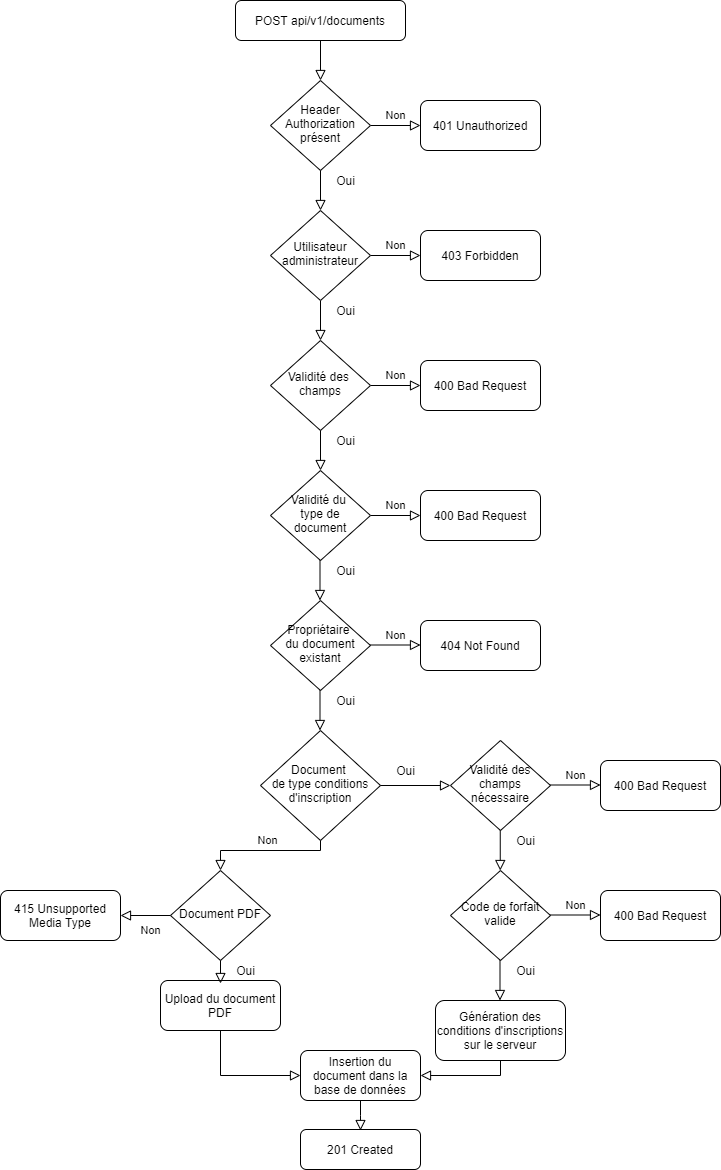

The diagram above was exported from draw.io. Its source (the exported page's mxGraphModel, read from the mxfile embedded in the PNG):
<mxGraphModel dx="1182" dy="707" grid="1" gridSize="10" guides="1" tooltips="1" connect="1" arrows="1" fold="1" page="1" pageScale="1" pageWidth="827" pageHeight="1169" math="0" shadow="0">
  <root>
    <mxCell id="WIyWlLk6GJQsqaUBKTNV-0" />
    <mxCell id="WIyWlLk6GJQsqaUBKTNV-1" parent="WIyWlLk6GJQsqaUBKTNV-0" />
    <mxCell id="WIyWlLk6GJQsqaUBKTNV-2" value="" style="rounded=0;html=1;jettySize=auto;orthogonalLoop=1;fontSize=11;endArrow=block;endFill=0;endSize=8;strokeWidth=1;shadow=0;labelBackgroundColor=none;edgeStyle=orthogonalEdgeStyle;" parent="WIyWlLk6GJQsqaUBKTNV-1" target="WIyWlLk6GJQsqaUBKTNV-6" edge="1">
      <mxGeometry relative="1" as="geometry">
        <mxPoint x="320" y="300" as="sourcePoint" />
      </mxGeometry>
    </mxCell>
    <mxCell id="WIyWlLk6GJQsqaUBKTNV-3" value="POST api/v1/documents" style="rounded=1;whiteSpace=wrap;html=1;fontSize=12;glass=0;strokeWidth=1;shadow=0;" parent="WIyWlLk6GJQsqaUBKTNV-1" vertex="1">
      <mxGeometry x="235" width="170" height="40" as="geometry" />
    </mxCell>
    <mxCell id="WIyWlLk6GJQsqaUBKTNV-5" value="Non" style="edgeStyle=orthogonalEdgeStyle;rounded=0;html=1;jettySize=auto;orthogonalLoop=1;fontSize=11;endArrow=block;endFill=0;endSize=8;strokeWidth=1;shadow=0;labelBackgroundColor=none;" parent="WIyWlLk6GJQsqaUBKTNV-1" source="WIyWlLk6GJQsqaUBKTNV-6" target="WIyWlLk6GJQsqaUBKTNV-7" edge="1">
      <mxGeometry y="10" relative="1" as="geometry">
        <mxPoint as="offset" />
      </mxGeometry>
    </mxCell>
    <mxCell id="WIyWlLk6GJQsqaUBKTNV-6" value="Validité des &lt;br&gt;champs" style="rhombus;whiteSpace=wrap;html=1;shadow=0;fontFamily=Helvetica;fontSize=12;align=center;strokeWidth=1;spacing=6;spacingTop=-4;" parent="WIyWlLk6GJQsqaUBKTNV-1" vertex="1">
      <mxGeometry x="270" y="340" width="100" height="90" as="geometry" />
    </mxCell>
    <mxCell id="WIyWlLk6GJQsqaUBKTNV-7" value="400 Bad Request" style="rounded=1;whiteSpace=wrap;html=1;fontSize=12;glass=0;strokeWidth=1;shadow=0;" parent="WIyWlLk6GJQsqaUBKTNV-1" vertex="1">
      <mxGeometry x="420" y="360" width="120" height="50" as="geometry" />
    </mxCell>
    <mxCell id="iDIL6tAmCs9mzdsC3x_e-0" value="" style="rounded=0;html=1;jettySize=auto;orthogonalLoop=1;fontSize=11;endArrow=block;endFill=0;endSize=8;strokeWidth=1;shadow=0;labelBackgroundColor=none;edgeStyle=orthogonalEdgeStyle;" parent="WIyWlLk6GJQsqaUBKTNV-1" target="iDIL6tAmCs9mzdsC3x_e-2" edge="1">
      <mxGeometry relative="1" as="geometry">
        <mxPoint x="320" y="40" as="sourcePoint" />
      </mxGeometry>
    </mxCell>
    <mxCell id="iDIL6tAmCs9mzdsC3x_e-1" value="Non" style="edgeStyle=orthogonalEdgeStyle;rounded=0;html=1;jettySize=auto;orthogonalLoop=1;fontSize=11;endArrow=block;endFill=0;endSize=8;strokeWidth=1;shadow=0;labelBackgroundColor=none;" parent="WIyWlLk6GJQsqaUBKTNV-1" source="iDIL6tAmCs9mzdsC3x_e-2" target="iDIL6tAmCs9mzdsC3x_e-3" edge="1">
      <mxGeometry y="10" relative="1" as="geometry">
        <mxPoint as="offset" />
      </mxGeometry>
    </mxCell>
    <mxCell id="iDIL6tAmCs9mzdsC3x_e-2" value="Header&lt;br&gt;Authorization&lt;br&gt;présent" style="rhombus;whiteSpace=wrap;html=1;shadow=0;fontFamily=Helvetica;fontSize=12;align=center;strokeWidth=1;spacing=6;spacingTop=-4;" parent="WIyWlLk6GJQsqaUBKTNV-1" vertex="1">
      <mxGeometry x="270" y="80" width="100" height="90" as="geometry" />
    </mxCell>
    <mxCell id="iDIL6tAmCs9mzdsC3x_e-3" value="401 Unauthorized" style="rounded=1;whiteSpace=wrap;html=1;fontSize=12;glass=0;strokeWidth=1;shadow=0;" parent="WIyWlLk6GJQsqaUBKTNV-1" vertex="1">
      <mxGeometry x="420" y="100" width="120" height="50" as="geometry" />
    </mxCell>
    <mxCell id="iDIL6tAmCs9mzdsC3x_e-7" value="" style="rounded=0;html=1;jettySize=auto;orthogonalLoop=1;fontSize=11;endArrow=block;endFill=0;endSize=8;strokeWidth=1;shadow=0;labelBackgroundColor=none;edgeStyle=orthogonalEdgeStyle;" parent="WIyWlLk6GJQsqaUBKTNV-1" target="iDIL6tAmCs9mzdsC3x_e-9" edge="1">
      <mxGeometry relative="1" as="geometry">
        <mxPoint x="320" y="170" as="sourcePoint" />
      </mxGeometry>
    </mxCell>
    <mxCell id="iDIL6tAmCs9mzdsC3x_e-8" value="Non" style="edgeStyle=orthogonalEdgeStyle;rounded=0;html=1;jettySize=auto;orthogonalLoop=1;fontSize=11;endArrow=block;endFill=0;endSize=8;strokeWidth=1;shadow=0;labelBackgroundColor=none;" parent="WIyWlLk6GJQsqaUBKTNV-1" source="iDIL6tAmCs9mzdsC3x_e-9" target="iDIL6tAmCs9mzdsC3x_e-10" edge="1">
      <mxGeometry y="10" relative="1" as="geometry">
        <mxPoint as="offset" />
      </mxGeometry>
    </mxCell>
    <mxCell id="iDIL6tAmCs9mzdsC3x_e-9" value="Utilisateur&lt;br&gt;administrateur" style="rhombus;whiteSpace=wrap;html=1;shadow=0;fontFamily=Helvetica;fontSize=12;align=center;strokeWidth=1;spacing=6;spacingTop=-4;" parent="WIyWlLk6GJQsqaUBKTNV-1" vertex="1">
      <mxGeometry x="270" y="210" width="100" height="90" as="geometry" />
    </mxCell>
    <mxCell id="iDIL6tAmCs9mzdsC3x_e-10" value="403 Forbidden" style="rounded=1;whiteSpace=wrap;html=1;fontSize=12;glass=0;strokeWidth=1;shadow=0;" parent="WIyWlLk6GJQsqaUBKTNV-1" vertex="1">
      <mxGeometry x="420" y="230" width="120" height="50" as="geometry" />
    </mxCell>
    <mxCell id="iDIL6tAmCs9mzdsC3x_e-11" value="" style="rounded=0;html=1;jettySize=auto;orthogonalLoop=1;fontSize=11;endArrow=block;endFill=0;endSize=8;strokeWidth=1;shadow=0;labelBackgroundColor=none;edgeStyle=orthogonalEdgeStyle;" parent="WIyWlLk6GJQsqaUBKTNV-1" target="iDIL6tAmCs9mzdsC3x_e-13" edge="1">
      <mxGeometry relative="1" as="geometry">
        <mxPoint x="320" y="430" as="sourcePoint" />
      </mxGeometry>
    </mxCell>
    <mxCell id="iDIL6tAmCs9mzdsC3x_e-12" value="Non" style="edgeStyle=orthogonalEdgeStyle;rounded=0;html=1;jettySize=auto;orthogonalLoop=1;fontSize=11;endArrow=block;endFill=0;endSize=8;strokeWidth=1;shadow=0;labelBackgroundColor=none;" parent="WIyWlLk6GJQsqaUBKTNV-1" source="iDIL6tAmCs9mzdsC3x_e-13" target="iDIL6tAmCs9mzdsC3x_e-14" edge="1">
      <mxGeometry y="10" relative="1" as="geometry">
        <mxPoint as="offset" />
      </mxGeometry>
    </mxCell>
    <mxCell id="iDIL6tAmCs9mzdsC3x_e-13" value="Validité du &lt;br&gt;type de document" style="rhombus;whiteSpace=wrap;html=1;shadow=0;fontFamily=Helvetica;fontSize=12;align=center;strokeWidth=1;spacing=6;spacingTop=-4;" parent="WIyWlLk6GJQsqaUBKTNV-1" vertex="1">
      <mxGeometry x="270" y="470" width="100" height="90" as="geometry" />
    </mxCell>
    <mxCell id="iDIL6tAmCs9mzdsC3x_e-14" value="400 Bad Request" style="rounded=1;whiteSpace=wrap;html=1;fontSize=12;glass=0;strokeWidth=1;shadow=0;" parent="WIyWlLk6GJQsqaUBKTNV-1" vertex="1">
      <mxGeometry x="420" y="490" width="120" height="50" as="geometry" />
    </mxCell>
    <mxCell id="so0FptcCIsjLP5uzHNFq-0" value="Propriétaire &lt;br&gt;du document existant" style="rhombus;whiteSpace=wrap;html=1;shadow=0;fontFamily=Helvetica;fontSize=12;align=center;strokeWidth=1;spacing=6;spacingTop=-4;" parent="WIyWlLk6GJQsqaUBKTNV-1" vertex="1">
      <mxGeometry x="270" y="600" width="100" height="90" as="geometry" />
    </mxCell>
    <mxCell id="so0FptcCIsjLP5uzHNFq-1" value="Oui" style="text;html=1;align=center;verticalAlign=middle;resizable=0;points=[];autosize=1;strokeColor=none;" parent="WIyWlLk6GJQsqaUBKTNV-1" vertex="1">
      <mxGeometry x="330" y="170" width="30" height="20" as="geometry" />
    </mxCell>
    <mxCell id="so0FptcCIsjLP5uzHNFq-2" value="Oui" style="text;html=1;align=center;verticalAlign=middle;resizable=0;points=[];autosize=1;strokeColor=none;" parent="WIyWlLk6GJQsqaUBKTNV-1" vertex="1">
      <mxGeometry x="330" y="300" width="30" height="20" as="geometry" />
    </mxCell>
    <mxCell id="so0FptcCIsjLP5uzHNFq-3" value="Oui" style="text;html=1;align=center;verticalAlign=middle;resizable=0;points=[];autosize=1;strokeColor=none;" parent="WIyWlLk6GJQsqaUBKTNV-1" vertex="1">
      <mxGeometry x="330" y="430" width="30" height="20" as="geometry" />
    </mxCell>
    <mxCell id="so0FptcCIsjLP5uzHNFq-4" value="Oui" style="text;html=1;align=center;verticalAlign=middle;resizable=0;points=[];autosize=1;strokeColor=none;" parent="WIyWlLk6GJQsqaUBKTNV-1" vertex="1">
      <mxGeometry x="330" y="560" width="30" height="20" as="geometry" />
    </mxCell>
    <mxCell id="so0FptcCIsjLP5uzHNFq-7" value="" style="rounded=0;html=1;jettySize=auto;orthogonalLoop=1;fontSize=11;endArrow=block;endFill=0;endSize=8;strokeWidth=1;shadow=0;labelBackgroundColor=none;edgeStyle=orthogonalEdgeStyle;" parent="WIyWlLk6GJQsqaUBKTNV-1" edge="1">
      <mxGeometry relative="1" as="geometry">
        <mxPoint x="319.5" y="560" as="sourcePoint" />
        <mxPoint x="319.5" y="600" as="targetPoint" />
      </mxGeometry>
    </mxCell>
    <mxCell id="so0FptcCIsjLP5uzHNFq-8" value="Non" style="edgeStyle=orthogonalEdgeStyle;rounded=0;html=1;jettySize=auto;orthogonalLoop=1;fontSize=11;endArrow=block;endFill=0;endSize=8;strokeWidth=1;shadow=0;labelBackgroundColor=none;" parent="WIyWlLk6GJQsqaUBKTNV-1" edge="1">
      <mxGeometry y="10" relative="1" as="geometry">
        <mxPoint as="offset" />
        <mxPoint x="370" y="644.5" as="sourcePoint" />
        <mxPoint x="420" y="644.5" as="targetPoint" />
      </mxGeometry>
    </mxCell>
    <mxCell id="so0FptcCIsjLP5uzHNFq-9" value="404 Not Found" style="rounded=1;whiteSpace=wrap;html=1;fontSize=12;glass=0;strokeWidth=1;shadow=0;" parent="WIyWlLk6GJQsqaUBKTNV-1" vertex="1">
      <mxGeometry x="420" y="620" width="120" height="50" as="geometry" />
    </mxCell>
    <mxCell id="so0FptcCIsjLP5uzHNFq-10" value="Oui" style="text;html=1;align=center;verticalAlign=middle;resizable=0;points=[];autosize=1;strokeColor=none;" parent="WIyWlLk6GJQsqaUBKTNV-1" vertex="1">
      <mxGeometry x="330" y="690" width="30" height="20" as="geometry" />
    </mxCell>
    <mxCell id="-5nwizQEmtgItNqHXalg-1" value="Document &lt;br&gt;de type conditions d'inscription" style="rhombus;whiteSpace=wrap;html=1;shadow=0;fontFamily=Helvetica;fontSize=12;align=center;strokeWidth=1;spacing=6;spacingTop=-4;" parent="WIyWlLk6GJQsqaUBKTNV-1" vertex="1">
      <mxGeometry x="260" y="730" width="120" height="110" as="geometry" />
    </mxCell>
    <mxCell id="-5nwizQEmtgItNqHXalg-2" value="" style="rounded=0;html=1;jettySize=auto;orthogonalLoop=1;fontSize=11;endArrow=block;endFill=0;endSize=8;strokeWidth=1;shadow=0;labelBackgroundColor=none;edgeStyle=orthogonalEdgeStyle;" parent="WIyWlLk6GJQsqaUBKTNV-1" edge="1">
      <mxGeometry relative="1" as="geometry">
        <mxPoint x="319.5" y="690" as="sourcePoint" />
        <mxPoint x="319.5" y="730" as="targetPoint" />
      </mxGeometry>
    </mxCell>
    <mxCell id="-5nwizQEmtgItNqHXalg-4" value="" style="rounded=0;html=1;jettySize=auto;orthogonalLoop=1;fontSize=11;endArrow=block;endFill=0;endSize=8;strokeWidth=1;shadow=0;labelBackgroundColor=none;edgeStyle=orthogonalEdgeStyle;exitX=1;exitY=0.5;exitDx=0;exitDy=0;" parent="WIyWlLk6GJQsqaUBKTNV-1" source="-5nwizQEmtgItNqHXalg-1" edge="1">
      <mxGeometry relative="1" as="geometry">
        <mxPoint x="460" y="810" as="sourcePoint" />
        <mxPoint x="450" y="785" as="targetPoint" />
      </mxGeometry>
    </mxCell>
    <mxCell id="-5nwizQEmtgItNqHXalg-5" value="Oui" style="text;html=1;align=center;verticalAlign=middle;resizable=0;points=[];autosize=1;strokeColor=none;" parent="WIyWlLk6GJQsqaUBKTNV-1" vertex="1">
      <mxGeometry x="390" y="760" width="30" height="20" as="geometry" />
    </mxCell>
    <mxCell id="-5nwizQEmtgItNqHXalg-7" value="Validité des champs nécessaire" style="rhombus;whiteSpace=wrap;html=1;shadow=0;fontFamily=Helvetica;fontSize=12;align=center;strokeWidth=1;spacing=6;spacingTop=-4;" parent="WIyWlLk6GJQsqaUBKTNV-1" vertex="1">
      <mxGeometry x="450" y="740" width="100" height="90" as="geometry" />
    </mxCell>
    <mxCell id="-5nwizQEmtgItNqHXalg-8" value="Oui" style="text;html=1;align=center;verticalAlign=middle;resizable=0;points=[];autosize=1;strokeColor=none;" parent="WIyWlLk6GJQsqaUBKTNV-1" vertex="1">
      <mxGeometry x="510" y="960" width="30" height="20" as="geometry" />
    </mxCell>
    <mxCell id="-5nwizQEmtgItNqHXalg-9" value="Non" style="edgeStyle=orthogonalEdgeStyle;rounded=0;html=1;jettySize=auto;orthogonalLoop=1;fontSize=11;endArrow=block;endFill=0;endSize=8;strokeWidth=1;shadow=0;labelBackgroundColor=none;" parent="WIyWlLk6GJQsqaUBKTNV-1" edge="1">
      <mxGeometry y="10" relative="1" as="geometry">
        <mxPoint as="offset" />
        <mxPoint x="550" y="784.5" as="sourcePoint" />
        <mxPoint x="600" y="784.5" as="targetPoint" />
      </mxGeometry>
    </mxCell>
    <mxCell id="-5nwizQEmtgItNqHXalg-10" value="400 Bad Request" style="rounded=1;whiteSpace=wrap;html=1;fontSize=12;glass=0;strokeWidth=1;shadow=0;" parent="WIyWlLk6GJQsqaUBKTNV-1" vertex="1">
      <mxGeometry x="600" y="760" width="120" height="50" as="geometry" />
    </mxCell>
    <mxCell id="-5nwizQEmtgItNqHXalg-11" value="Code de forfait valide" style="rhombus;whiteSpace=wrap;html=1;shadow=0;fontFamily=Helvetica;fontSize=12;align=center;strokeWidth=1;spacing=6;spacingTop=-4;" parent="WIyWlLk6GJQsqaUBKTNV-1" vertex="1">
      <mxGeometry x="450" y="870" width="100" height="90" as="geometry" />
    </mxCell>
    <mxCell id="-5nwizQEmtgItNqHXalg-15" value="Oui" style="text;html=1;align=center;verticalAlign=middle;resizable=0;points=[];autosize=1;strokeColor=none;" parent="WIyWlLk6GJQsqaUBKTNV-1" vertex="1">
      <mxGeometry x="510.25" y="830" width="30" height="20" as="geometry" />
    </mxCell>
    <mxCell id="-5nwizQEmtgItNqHXalg-16" value="" style="rounded=0;html=1;jettySize=auto;orthogonalLoop=1;fontSize=11;endArrow=block;endFill=0;endSize=8;strokeWidth=1;shadow=0;labelBackgroundColor=none;edgeStyle=orthogonalEdgeStyle;" parent="WIyWlLk6GJQsqaUBKTNV-1" edge="1">
      <mxGeometry relative="1" as="geometry">
        <mxPoint x="499.75" y="830" as="sourcePoint" />
        <mxPoint x="499.75" y="870" as="targetPoint" />
      </mxGeometry>
    </mxCell>
    <mxCell id="-5nwizQEmtgItNqHXalg-17" value="Non" style="edgeStyle=orthogonalEdgeStyle;rounded=0;html=1;jettySize=auto;orthogonalLoop=1;fontSize=11;endArrow=block;endFill=0;endSize=8;strokeWidth=1;shadow=0;labelBackgroundColor=none;" parent="WIyWlLk6GJQsqaUBKTNV-1" edge="1">
      <mxGeometry y="10" relative="1" as="geometry">
        <mxPoint as="offset" />
        <mxPoint x="550" y="914.5" as="sourcePoint" />
        <mxPoint x="600" y="914.5" as="targetPoint" />
      </mxGeometry>
    </mxCell>
    <mxCell id="-5nwizQEmtgItNqHXalg-18" value="400 Bad Request" style="rounded=1;whiteSpace=wrap;html=1;fontSize=12;glass=0;strokeWidth=1;shadow=0;" parent="WIyWlLk6GJQsqaUBKTNV-1" vertex="1">
      <mxGeometry x="600" y="890" width="120" height="50" as="geometry" />
    </mxCell>
    <mxCell id="-5nwizQEmtgItNqHXalg-21" value="" style="rounded=0;html=1;jettySize=auto;orthogonalLoop=1;fontSize=11;endArrow=block;endFill=0;endSize=8;strokeWidth=1;shadow=0;labelBackgroundColor=none;edgeStyle=orthogonalEdgeStyle;" parent="WIyWlLk6GJQsqaUBKTNV-1" edge="1">
      <mxGeometry relative="1" as="geometry">
        <mxPoint x="499.5" y="960" as="sourcePoint" />
        <mxPoint x="499.5" y="1000" as="targetPoint" />
      </mxGeometry>
    </mxCell>
    <mxCell id="-5nwizQEmtgItNqHXalg-22" value="Génération des conditions d'inscriptions sur le serveur" style="rounded=1;whiteSpace=wrap;html=1;fontSize=12;glass=0;strokeWidth=1;shadow=0;" parent="WIyWlLk6GJQsqaUBKTNV-1" vertex="1">
      <mxGeometry x="435" y="1000" width="130" height="60" as="geometry" />
    </mxCell>
    <mxCell id="-5nwizQEmtgItNqHXalg-23" value="Insertion du document dans la base de données" style="rounded=1;whiteSpace=wrap;html=1;fontSize=12;glass=0;strokeWidth=1;shadow=0;" parent="WIyWlLk6GJQsqaUBKTNV-1" vertex="1">
      <mxGeometry x="300" y="1050" width="120" height="50" as="geometry" />
    </mxCell>
    <mxCell id="-5nwizQEmtgItNqHXalg-26" value="" style="edgeStyle=orthogonalEdgeStyle;rounded=0;html=1;jettySize=auto;orthogonalLoop=1;fontSize=11;endArrow=block;endFill=0;endSize=8;strokeWidth=1;shadow=0;labelBackgroundColor=none;exitX=0.5;exitY=1;exitDx=0;exitDy=0;entryX=1;entryY=0.5;entryDx=0;entryDy=0;" parent="WIyWlLk6GJQsqaUBKTNV-1" source="-5nwizQEmtgItNqHXalg-22" target="-5nwizQEmtgItNqHXalg-23" edge="1">
      <mxGeometry x="0.7419" y="72" relative="1" as="geometry">
        <mxPoint x="-7" y="-30" as="offset" />
        <mxPoint x="565" y="1100" as="sourcePoint" />
        <mxPoint x="470" y="1100" as="targetPoint" />
        <Array as="points">
          <mxPoint x="500" y="1075" />
        </Array>
      </mxGeometry>
    </mxCell>
    <mxCell id="-5nwizQEmtgItNqHXalg-28" value="Non" style="edgeStyle=orthogonalEdgeStyle;rounded=0;html=1;jettySize=auto;orthogonalLoop=1;fontSize=11;endArrow=block;endFill=0;endSize=8;strokeWidth=1;shadow=0;labelBackgroundColor=none;exitX=0.5;exitY=1;exitDx=0;exitDy=0;entryX=0.5;entryY=0;entryDx=0;entryDy=0;" parent="WIyWlLk6GJQsqaUBKTNV-1" source="-5nwizQEmtgItNqHXalg-1" target="-5nwizQEmtgItNqHXalg-30" edge="1">
      <mxGeometry x="-0.027" y="-10" relative="1" as="geometry">
        <mxPoint as="offset" />
        <mxPoint x="250" y="914.5" as="sourcePoint" />
        <mxPoint x="320" y="900" as="targetPoint" />
        <Array as="points">
          <mxPoint x="320" y="850" />
          <mxPoint x="220" y="850" />
        </Array>
      </mxGeometry>
    </mxCell>
    <mxCell id="-5nwizQEmtgItNqHXalg-30" value="Document PDF" style="rhombus;whiteSpace=wrap;html=1;shadow=0;fontFamily=Helvetica;fontSize=12;align=center;strokeWidth=1;spacing=6;spacingTop=-4;" parent="WIyWlLk6GJQsqaUBKTNV-1" vertex="1">
      <mxGeometry x="170" y="870" width="100" height="90" as="geometry" />
    </mxCell>
    <mxCell id="-5nwizQEmtgItNqHXalg-31" value="Non" style="edgeStyle=orthogonalEdgeStyle;rounded=0;html=1;jettySize=auto;orthogonalLoop=1;fontSize=11;endArrow=block;endFill=0;endSize=8;strokeWidth=1;shadow=0;labelBackgroundColor=none;exitX=0;exitY=0.5;exitDx=0;exitDy=0;entryX=1;entryY=0.5;entryDx=0;entryDy=0;" parent="WIyWlLk6GJQsqaUBKTNV-1" source="-5nwizQEmtgItNqHXalg-30" target="-5nwizQEmtgItNqHXalg-32" edge="1">
      <mxGeometry x="-0.2" y="15" relative="1" as="geometry">
        <mxPoint as="offset" />
        <mxPoint x="60" y="940" as="sourcePoint" />
        <mxPoint x="130" y="935" as="targetPoint" />
      </mxGeometry>
    </mxCell>
    <mxCell id="-5nwizQEmtgItNqHXalg-32" value="415 Unsupported Media Type" style="rounded=1;whiteSpace=wrap;html=1;fontSize=12;glass=0;strokeWidth=1;shadow=0;" parent="WIyWlLk6GJQsqaUBKTNV-1" vertex="1">
      <mxGeometry y="890" width="120" height="50" as="geometry" />
    </mxCell>
    <mxCell id="-5nwizQEmtgItNqHXalg-33" value="Upload du document PDF" style="rounded=1;whiteSpace=wrap;html=1;fontSize=12;glass=0;strokeWidth=1;shadow=0;" parent="WIyWlLk6GJQsqaUBKTNV-1" vertex="1">
      <mxGeometry x="160" y="980" width="120" height="50" as="geometry" />
    </mxCell>
    <mxCell id="-5nwizQEmtgItNqHXalg-35" value="Oui" style="text;html=1;align=center;verticalAlign=middle;resizable=0;points=[];autosize=1;strokeColor=none;" parent="WIyWlLk6GJQsqaUBKTNV-1" vertex="1">
      <mxGeometry x="230" y="960" width="30" height="20" as="geometry" />
    </mxCell>
    <mxCell id="-5nwizQEmtgItNqHXalg-36" value="" style="rounded=0;html=1;jettySize=auto;orthogonalLoop=1;fontSize=11;endArrow=block;endFill=0;endSize=8;strokeWidth=1;shadow=0;labelBackgroundColor=none;edgeStyle=orthogonalEdgeStyle;exitX=0.5;exitY=1;exitDx=0;exitDy=0;" parent="WIyWlLk6GJQsqaUBKTNV-1" source="-5nwizQEmtgItNqHXalg-30" edge="1">
      <mxGeometry relative="1" as="geometry">
        <mxPoint x="219.5" y="965" as="sourcePoint" />
        <mxPoint x="220" y="983" as="targetPoint" />
      </mxGeometry>
    </mxCell>
    <mxCell id="-5nwizQEmtgItNqHXalg-39" value="" style="rounded=0;html=1;jettySize=auto;orthogonalLoop=1;fontSize=11;endArrow=block;endFill=0;endSize=8;strokeWidth=1;shadow=0;labelBackgroundColor=none;edgeStyle=orthogonalEdgeStyle;exitX=0.5;exitY=1;exitDx=0;exitDy=0;entryX=0;entryY=0.5;entryDx=0;entryDy=0;" parent="WIyWlLk6GJQsqaUBKTNV-1" target="-5nwizQEmtgItNqHXalg-23" edge="1" source="-5nwizQEmtgItNqHXalg-33">
      <mxGeometry relative="1" as="geometry">
        <mxPoint x="219.5" y="1055" as="sourcePoint" />
        <mxPoint x="270" y="1080" as="targetPoint" />
        <Array as="points">
          <mxPoint x="220" y="1075" />
        </Array>
      </mxGeometry>
    </mxCell>
    <mxCell id="5eBBlcxDq_L5zY-R77Nu-0" value="" style="edgeStyle=orthogonalEdgeStyle;rounded=0;html=1;jettySize=auto;orthogonalLoop=1;fontSize=11;endArrow=block;endFill=0;endSize=8;strokeWidth=1;shadow=0;labelBackgroundColor=none;exitX=0.5;exitY=1;exitDx=0;exitDy=0;" edge="1" parent="WIyWlLk6GJQsqaUBKTNV-1" source="-5nwizQEmtgItNqHXalg-23">
      <mxGeometry x="0.7419" y="72" relative="1" as="geometry">
        <mxPoint x="-7" y="-30" as="offset" />
        <mxPoint x="510" y="1100" as="sourcePoint" />
        <mxPoint x="360" y="1130" as="targetPoint" />
        <Array as="points">
          <mxPoint x="360" y="1115" />
        </Array>
      </mxGeometry>
    </mxCell>
    <mxCell id="5eBBlcxDq_L5zY-R77Nu-1" value="201 Created" style="rounded=1;whiteSpace=wrap;html=1;fontSize=12;glass=0;strokeWidth=1;shadow=0;" vertex="1" parent="WIyWlLk6GJQsqaUBKTNV-1">
      <mxGeometry x="300" y="1129" width="120" height="40" as="geometry" />
    </mxCell>
  </root>
</mxGraphModel>